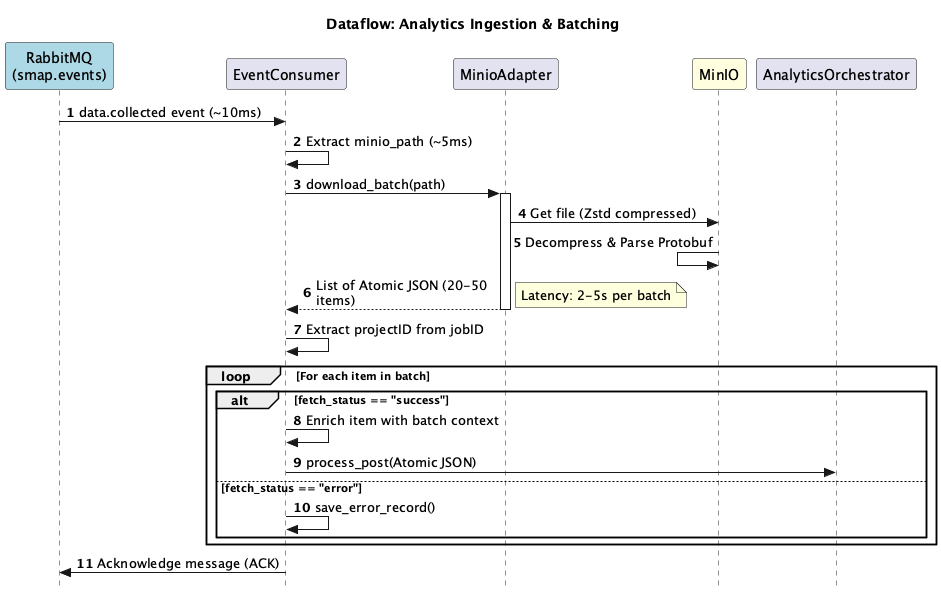

The diagram above was rendered by PlantUML. Its source (embedded in the PNG):
@startuml
title Dataflow: Analytics Ingestion & Batching

autonumber
skinparam Style strictuml
skinparam MaxMessageSize 200

participant "RabbitMQ\n(smap.events)" as rmq #LightBlue
participant "EventConsumer" as consumer
participant "MinioAdapter" as minio_adapter
participant "MinIO" as minio #LightYellow
participant "AnalyticsOrchestrator" as orchestrator

rmq -> consumer : data.collected event (~10ms)
consumer -> consumer : Extract minio_path (~5ms)

consumer -> minio_adapter : download_batch(path)
activate minio_adapter
    minio_adapter -> minio : Get file (Zstd compressed)
    minio <- minio : Decompress & Parse Protobuf
    return List of Atomic JSON (20-50 items)
deactivate minio_adapter
note right: Latency: 2-5s per batch

consumer -> consumer : Extract projectID from jobID

loop For each item in batch
    alt fetch_status == "success"
        consumer -> consumer : Enrich item with batch context
        consumer -> orchestrator : process_post(Atomic JSON)
    else fetch_status == "error"
        consumer -> consumer : save_error_record()
    end
end

consumer -> rmq : Acknowledge message (ACK)
@enduml